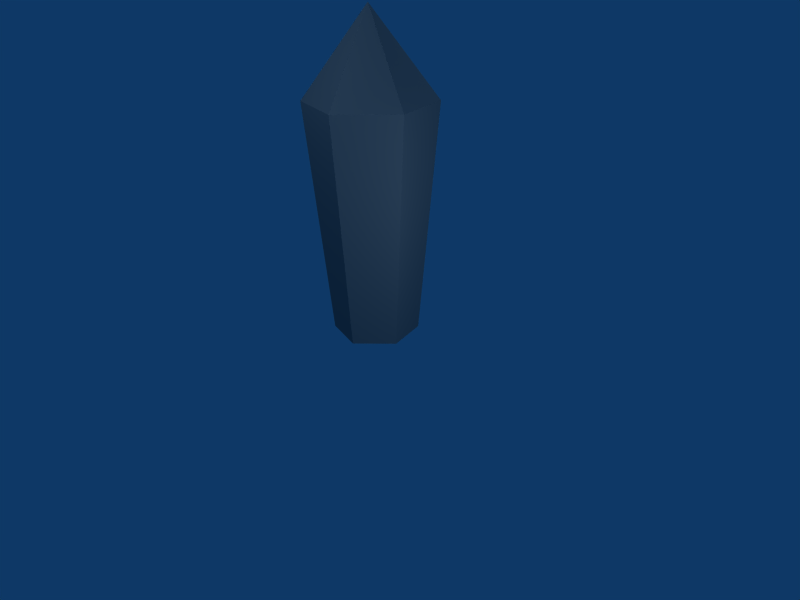# Source: crystal.blend  (saved by Blender 2.49.2; exported with 4.5.12 LTS)
import bpy
from mathutils import Matrix  # noqa: F401  (used for matrix-valued properties, if any)

bpy.ops.wm.read_factory_settings(use_empty=True)
scene = bpy.context.scene
scene.name = 'Scene'

# ---- collections
col_collection_1 = bpy.data.collections.new('Collection 1'); scene.collection.children.link(col_collection_1)

# ---- materials (node trees are filled in below, after node groups)
mat_crystal = bpy.data.materials.new('crystal')
mat_crystal.alpha_threshold = 0.0
mat_crystal.diffuse_color = (0.5, 0.5, 0.5, 1.0)
mat_crystal.roughness = 0.5
mat_crystal.specular_intensity = 1.302
mat_crystal.line_color = (0.0, 0.0, 0.0, 1.0)

# ---- material node trees

# ---- world
world_world = bpy.data.worlds.new('World'); scene.world = world_world
world_world.color = (0.05656, 0.2208, 0.4)
world_world.use_sun_shadow = False
world_world.sun_shadow_jitter_overblur = 0.0
world_world.cycles.sampling_method = 'MANUAL'
world_world.cycles.sample_map_resolution = 256

# ---- cameras
cam_camera = bpy.data.cameras.new('Camera')
cam_camera.passepartout_alpha = 0.2
cam_camera.clip_end = 100.0
cam_camera.lens = 35.0
cam_camera.ortho_scale = 7.314
cam_camera.show_passepartout = False
cam_camera.show_safe_areas = True
cam_camera.dof.focus_distance = 0.0
cam_camera.dof.aperture_fstop = 128.0

# ---- lights
light_spot_003 = bpy.data.lights.new('Spot.003', 'POINT')
light_spot_003.transmission_factor = 0.0
light_spot_003.cutoff_distance = 30.0
light_spot_003.use_shadow = False
light_spot_003.energy = 100.0
light_spot_003.shadow_buffer_clip_start = 1.001
light_spot_003.shadow_soft_size = 1.0
light_spot_003.shadow_maximum_resolution = 0.006
light_spot_003.use_absolute_resolution = True
light_spot_003.cycles.use_multiple_importance_sampling = False
light_spot_002 = bpy.data.lights.new('Spot.002', 'POINT')
light_spot_002.transmission_factor = 0.0
light_spot_002.cutoff_distance = 30.0
light_spot_002.use_shadow = False
light_spot_002.energy = 100.0
light_spot_002.shadow_buffer_clip_start = 1.001
light_spot_002.shadow_soft_size = 1.0
light_spot_002.shadow_maximum_resolution = 0.006
light_spot_002.use_absolute_resolution = True
light_spot_002.cycles.use_multiple_importance_sampling = False
light_spot_001 = bpy.data.lights.new('Spot.001', 'POINT')
light_spot_001.transmission_factor = 0.0
light_spot_001.cutoff_distance = 30.0
light_spot_001.use_shadow = False
light_spot_001.energy = 100.0
light_spot_001.shadow_buffer_clip_start = 1.001
light_spot_001.shadow_soft_size = 1.0
light_spot_001.shadow_maximum_resolution = 0.006
light_spot_001.use_absolute_resolution = True
light_spot_001.cycles.use_multiple_importance_sampling = False
light_spot = bpy.data.lights.new('Spot', 'POINT')
light_spot.transmission_factor = 0.0
light_spot.cutoff_distance = 30.0
light_spot.use_shadow = False
light_spot.energy = 100.0
light_spot.shadow_buffer_clip_start = 1.001
light_spot.shadow_soft_size = 1.0
light_spot.shadow_maximum_resolution = 0.006
light_spot.use_absolute_resolution = True
light_spot.cycles.use_multiple_importance_sampling = False

# ---- meshes
me_cube = bpy.data.meshes.new('Cube')
me_cube.from_pydata([(0.4243, 0.4243, 4.967e-08), (0.5796, -0.1553, 3.179e-08), (0.1553, -0.5796, 1.391e-08), (-0.4243, -0.4243, 1.391e-08), (-0.5796, 0.1553, 4.967e-08), (-0.1553, 0.5796, 4.967e-08), (0.8588, -0.2301, 3.228), (0.6287, 0.6287, 3.228), (0.2301, -0.8588, 3.228), (-0.6287, -0.6287, 3.228), (-0.8588, 0.2301, 3.228), (-0.2301, 0.8588, 3.228), (3.477e-08, -9.934e-09, 4.4)], [], [(1, 0, 7, 6), (2, 1, 6, 8), (3, 2, 8, 9), (4, 3, 9, 10), (5, 4, 10, 11), (0, 5, 11, 7), (6, 7, 12), (8, 6, 12), (9, 8, 12), (10, 9, 12), (11, 10, 12), (7, 11, 12)])
_uv = me_cube.uv_layers.new(name='UVTex')
_uv.uv.foreach_set('vector', [0.3, 0.06485, 0.3996, 0.07826, 0.3512, 0.619, 0.2036, 0.5991, 0.202, 0.04262, 0.3, 0.06485, 0.2036, 0.5991, 0.0584, 0.5662, 0.7, 0.06485, 0.798, 0.04262, 0.9416, 0.5662, 0.7964, 0.5991, 0.6004, 0.07826, 0.7, 0.06485, 0.7964, 0.5991, 0.6488, 0.619, 0.5, 0.08275, 0.6004, 0.07826, 0.6488, 0.619, 0.5, 0.6256, 0.3996, 0.07826, 0.5, 0.08275, 0.5, 0.6256, 0.3512, 0.619, 0.1444, 0.6619, 0.3242, 0.6619, 0.2343, 0.8176, 0.05449, 0.8176, 0.1444, 0.6619, 0.2343, 0.8176, 0.1444, 0.9733, 0.05449, 0.8176, 0.2343, 0.8176, 0.3242, 0.9733, 0.1444, 0.9733, 0.2343, 0.8176, 0.4141, 0.8176, 0.3242, 0.9733, 0.2343, 0.8176, 0.3242, 0.6619, 0.4141, 0.8176, 0.2343, 0.8176])
me_cube.materials.append(mat_crystal)
me_cube.use_remesh_preserve_volume = False
me_cube.use_remesh_preserve_attributes = False
me_cube.use_mirror_vertex_groups = False
me_cube.update()

# ---- objects
ob_lamp_003 = bpy.data.objects.new('Lamp.003', light_spot_003)
ob_lamp_002 = bpy.data.objects.new('Lamp.002', light_spot_002)
ob_lamp_001 = bpy.data.objects.new('Lamp.001', light_spot_001)
ob_cube = bpy.data.objects.new('Cube', me_cube)
ob_lamp = bpy.data.objects.new('Lamp', light_spot)
ob_camera = bpy.data.objects.new('Camera', cam_camera)

# ---- transforms, parenting, visibility, modifiers, constraints
ob_lamp_003.location = (-0.2123, -3.164, 5.626)
ob_lamp_003.rotation_euler = (0.6503, 0.05522, -0.5641)
ob_lamp_003.scale = (0.861, 0.861, 0.861)
ob_lamp_003.lock_rotations_4d = False
ob_lamp_003.empty_display_type = 'ARROWS'
ob_lamp_003.color = (0.0, 0.0, 0.0, 0.0)
ob_lamp_003.lineart.crease_threshold = 0.0
ob_lamp_002.location = (-0.07215, 3.181, 5.626)
ob_lamp_002.rotation_euler = (0.6503, 0.05522, -0.02282)
ob_lamp_002.scale = (0.861, 0.861, 0.861)
ob_lamp_002.lock_rotations_4d = False
ob_lamp_002.empty_display_type = 'ARROWS'
ob_lamp_002.color = (0.0, 0.0, 0.0, 0.0)
ob_lamp_002.lineart.crease_threshold = 0.0
ob_lamp_001.location = (-2.44, 3.443, 2.182)
ob_lamp_001.rotation_euler = (0.6503, 0.05522, 0.8322)
ob_lamp_001.scale = (0.861, 0.861, 0.861)
ob_lamp_001.lock_rotations_4d = False
ob_lamp_001.empty_display_type = 'ARROWS'
ob_lamp_001.color = (0.0, 0.0, 0.0, 0.0)
ob_lamp_001.lineart.crease_threshold = 0.0
ob_cube.location = (0.0, 0.0, 0.0)
ob_cube.lock_rotations_4d = False
ob_cube.empty_display_type = 'ARROWS'
ob_cube.lineart.crease_threshold = 0.0
ob_lamp.location = (3.721, -0.9866, 2.182)
ob_lamp.rotation_euler = (0.6503, 0.05522, 1.373)
ob_lamp.scale = (0.861, 0.861, 0.861)
ob_lamp.lock_rotations_4d = False
ob_lamp.empty_display_type = 'ARROWS'
ob_lamp.color = (0.0, 0.0, 0.0, 0.0)
ob_lamp.lineart.crease_threshold = 0.0
ob_camera.location = (7.481, -6.508, 5.344)
ob_camera.rotation_euler = (1.109, 0.01082, 0.8149)
ob_camera.lock_rotations_4d = False
ob_camera.empty_display_type = 'ARROWS'
ob_camera.color = (0.0, 0.0, 0.0, 0.0)
ob_camera.display_type = 'WIRE'
ob_camera.lineart.crease_threshold = 0.0

# ---- collection membership
col_collection_1.objects.link(ob_lamp_003)
col_collection_1.objects.link(ob_lamp_002)
col_collection_1.objects.link(ob_lamp_001)
col_collection_1.objects.link(ob_cube)
col_collection_1.objects.link(ob_lamp)
col_collection_1.objects.link(ob_camera)

# ---- scene / render settings (as saved in the file)
scene.camera = ob_camera
scene.frame_start = 1; scene.frame_end = 250; scene.frame_set(1)
scene.render.engine = 'BLENDER_EEVEE_NEXT'
scene.render.image_settings.file_format = 'JPEG'
scene.render.image_settings.color_mode = 'RGB'
scene.render.image_settings.compression = 90
scene.render.resolution_x = 800
scene.render.resolution_y = 600
scene.render.pixel_aspect_x = 100.0
scene.render.pixel_aspect_y = 100.0
scene.render.fps = 25
scene.render.dither_intensity = 0.0
scene.render.use_compositing = False
scene.render.use_sequencer = False
scene.render.bake_margin = 2
scene.render.bake_bias = 0.0
scene.render.use_stamp_time = False
scene.render.use_stamp_date = False
scene.render.use_stamp_frame = False
scene.render.use_stamp_camera = False
scene.render.use_stamp_scene = False
scene.render.use_stamp_filename = False
scene.render.use_stamp_render_time = False
scene.render.stamp_font_size = 0
scene.cycles.use_denoising = False
scene.cycles.samples = 10
scene.cycles.sampling_pattern = 'TABULATED_SOBOL'
scene.cycles.light_sampling_threshold = 0.0
scene.cycles.use_adaptive_sampling = False
scene.cycles.use_light_tree = False
scene.cycles.blur_glossy = 0.0
scene.cycles.volume_bounces = 1
scene.cycles.pixel_filter_type = 'GAUSSIAN'
scene.cycles.sample_clamp_indirect = 0.0
scene.view_settings.view_transform = 'Raw'
bpy.context.view_layer.update()
